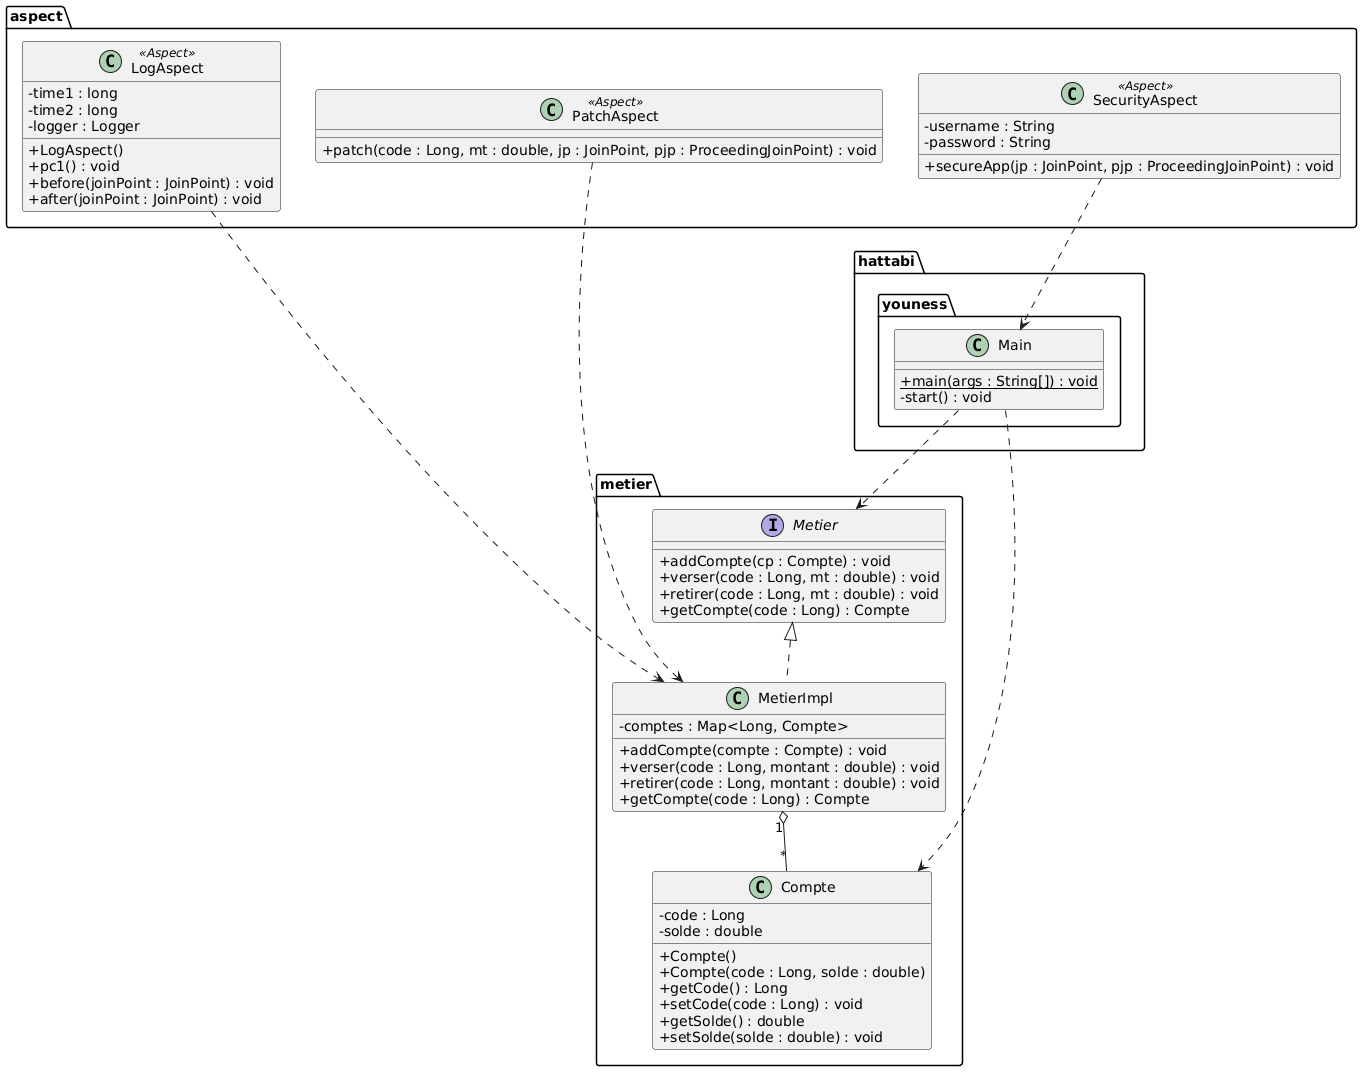

The diagram above was rendered by PlantUML. Its source (embedded in the PNG):
@startuml
skinparam classAttributeIconSize 0
skinparam shadowing false

package "metier" {
  class Compte {
    - code : Long
    - solde : double
    + Compte()
    + Compte(code : Long, solde : double)
    + getCode() : Long
    + setCode(code : Long) : void
    + getSolde() : double
    + setSolde(solde : double) : void
  }

  interface Metier {
    + addCompte(cp : Compte) : void
    + verser(code : Long, mt : double) : void
    + retirer(code : Long, mt : double) : void
    + getCompte(code : Long) : Compte
  }

  class MetierImpl {
    - comptes : Map<Long, Compte>
    + addCompte(compte : Compte) : void
    + verser(code : Long, montant : double) : void
    + retirer(code : Long, montant : double) : void
    + getCompte(code : Long) : Compte
  }
}

package "hattabi.youness" {
  class Main {
    + {static} main(args : String[]) : void
    - start() : void
  }
}

package "aspect" {
  class LogAspect <<Aspect>> {
    - time1 : long
    - time2 : long
    - logger : Logger
    + LogAspect()
    + pc1() : void
    + before(joinPoint : JoinPoint) : void
    + after(joinPoint : JoinPoint) : void
  }

  class PatchAspect <<Aspect>> {
    + patch(code : Long, mt : double, jp : JoinPoint, pjp : ProceedingJoinPoint) : void
  }

  class SecurityAspect <<Aspect>> {
    - username : String
    - password : String
    + secureApp(jp : JoinPoint, pjp : ProceedingJoinPoint) : void
  }
}

MetierImpl .up.|> Metier
MetierImpl "1" o-- "*" Compte
Main ..> Metier
Main ..> Compte

LogAspect ..> MetierImpl
PatchAspect ..> MetierImpl
SecurityAspect ..> Main
@enduml